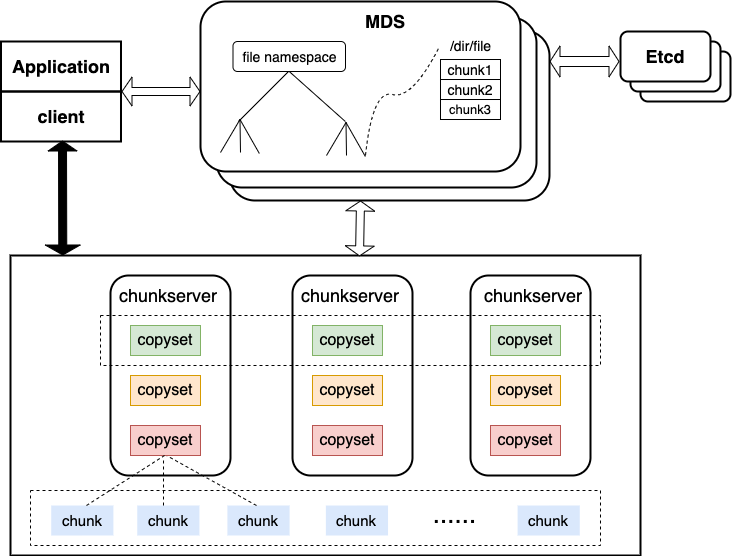

The diagram above was exported from draw.io. Its source (the exported page's mxGraphModel, read from the mxfile embedded in the PNG):
<mxGraphModel dx="2253" dy="794" grid="1" gridSize="10" guides="1" tooltips="1" connect="1" arrows="1" fold="1" page="1" pageScale="1" pageWidth="827" pageHeight="1169" background="#ffffff" math="0" shadow="0">
  <root>
    <mxCell id="0" />
    <mxCell id="1" parent="0" />
    <mxCell id="2" value="&lt;font style=&quot;font-size: 18px&quot;&gt;client&lt;/font&gt;" style="rounded=0;whiteSpace=wrap;html=1;strokeWidth=2;fillColor=none;strokeColor=#000000;fontStyle=1" vertex="1" parent="1">
      <mxGeometry x="-69.5" y="150" width="120" height="50" as="geometry" />
    </mxCell>
    <mxCell id="3" value="&lt;font style=&quot;font-size: 18px&quot;&gt;Application&lt;/font&gt;" style="rounded=0;whiteSpace=wrap;html=1;strokeWidth=2;fillColor=none;strokeColor=#000000;fontStyle=1" vertex="1" parent="1">
      <mxGeometry x="-69.5" y="100" width="120" height="50" as="geometry" />
    </mxCell>
    <mxCell id="4" value="" style="group;strokeWidth=2;fontSize=11;" vertex="1" connectable="0" parent="1">
      <mxGeometry x="130" y="60" width="349" height="199" as="geometry" />
    </mxCell>
    <mxCell id="5" value="" style="rounded=1;whiteSpace=wrap;html=1;fillColor=#ffffff;strokeWidth=2;" vertex="1" parent="4">
      <mxGeometry x="29" y="29" width="320" height="170" as="geometry" />
    </mxCell>
    <mxCell id="6" value="" style="rounded=1;whiteSpace=wrap;html=1;fillColor=#ffffff;strokeWidth=2;" vertex="1" parent="4">
      <mxGeometry x="16" y="16" width="320" height="170" as="geometry" />
    </mxCell>
    <mxCell id="7" value="" style="rounded=1;whiteSpace=wrap;html=1;fillColor=#ffffff;strokeWidth=2;" vertex="1" parent="4">
      <mxGeometry width="320" height="170" as="geometry" />
    </mxCell>
    <mxCell id="8" value="&lt;font style=&quot;font-size: 18px&quot;&gt;MDS&lt;/font&gt;" style="text;html=1;strokeColor=none;fillColor=none;align=center;verticalAlign=middle;whiteSpace=wrap;rounded=0;fontStyle=1;fontSize=21;" vertex="1" parent="4">
      <mxGeometry x="165" y="10" width="40" height="20" as="geometry" />
    </mxCell>
    <mxCell id="9" value="file namespace" style="rounded=1;whiteSpace=wrap;html=1;fillColor=none;fontSize=14;" vertex="1" parent="4">
      <mxGeometry x="32.5" y="40" width="112.5" height="30" as="geometry" />
    </mxCell>
    <mxCell id="10" value="" style="endArrow=none;html=1;fontSize=21;" edge="1" parent="4">
      <mxGeometry width="50" height="50" relative="1" as="geometry">
        <mxPoint x="38" y="120" as="sourcePoint" />
        <mxPoint x="88" y="70" as="targetPoint" />
      </mxGeometry>
    </mxCell>
    <mxCell id="11" value="" style="endArrow=none;html=1;fontSize=21;" edge="1" parent="4" source="9">
      <mxGeometry width="50" height="50" relative="1" as="geometry">
        <mxPoint x="48" y="130" as="sourcePoint" />
        <mxPoint x="90" y="70" as="targetPoint" />
      </mxGeometry>
    </mxCell>
    <mxCell id="12" value="" style="endArrow=none;html=1;fontSize=21;entryX=0.5;entryY=1;entryDx=0;entryDy=0;exitX=0.378;exitY=0.706;exitDx=0;exitDy=0;exitPerimeter=0;" edge="1" parent="4">
      <mxGeometry width="50" height="50" relative="1" as="geometry">
        <mxPoint x="144.86000000000013" y="120.01999999999998" as="sourcePoint" />
        <mxPoint x="88.75" y="70" as="targetPoint" />
      </mxGeometry>
    </mxCell>
    <mxCell id="13" value="" style="endArrow=none;html=1;fontSize=21;" edge="1" parent="4">
      <mxGeometry width="50" height="50" relative="1" as="geometry">
        <mxPoint x="40" y="151" as="sourcePoint" />
        <mxPoint x="39.5" y="118" as="targetPoint" />
      </mxGeometry>
    </mxCell>
    <mxCell id="14" value="" style="endArrow=none;html=1;fontSize=21;exitX=0.159;exitY=0.888;exitDx=0;exitDy=0;exitPerimeter=0;" edge="1" parent="4">
      <mxGeometry width="50" height="50" relative="1" as="geometry">
        <mxPoint x="58.82999999999993" y="151.96000000000004" as="sourcePoint" />
        <mxPoint x="39.5" y="118" as="targetPoint" />
      </mxGeometry>
    </mxCell>
    <mxCell id="15" value="" style="endArrow=none;html=1;fontSize=21;" edge="1" parent="4">
      <mxGeometry width="50" height="50" relative="1" as="geometry">
        <mxPoint x="20" y="151" as="sourcePoint" />
        <mxPoint x="39.5" y="118" as="targetPoint" />
      </mxGeometry>
    </mxCell>
    <mxCell id="16" value="" style="endArrow=none;html=1;fontSize=21;" edge="1" parent="4">
      <mxGeometry width="50" height="50" relative="1" as="geometry">
        <mxPoint x="146" y="154" as="sourcePoint" />
        <mxPoint x="145.5" y="121" as="targetPoint" />
      </mxGeometry>
    </mxCell>
    <mxCell id="17" value="" style="endArrow=none;html=1;fontSize=21;exitX=0.159;exitY=0.888;exitDx=0;exitDy=0;exitPerimeter=0;" edge="1" parent="4">
      <mxGeometry width="50" height="50" relative="1" as="geometry">
        <mxPoint x="164.82999999999993" y="154.96000000000004" as="sourcePoint" />
        <mxPoint x="145.5" y="121" as="targetPoint" />
      </mxGeometry>
    </mxCell>
    <mxCell id="18" value="" style="endArrow=none;html=1;fontSize=21;" edge="1" parent="4">
      <mxGeometry width="50" height="50" relative="1" as="geometry">
        <mxPoint x="126" y="154" as="sourcePoint" />
        <mxPoint x="145.5" y="121" as="targetPoint" />
      </mxGeometry>
    </mxCell>
    <mxCell id="19" value="chunk1" style="rounded=0;whiteSpace=wrap;html=1;strokeWidth=1;fillColor=none;fontSize=14;" vertex="1" parent="4">
      <mxGeometry x="240" y="58" width="60" height="20" as="geometry" />
    </mxCell>
    <mxCell id="20" value="chunk2" style="rounded=0;whiteSpace=wrap;html=1;strokeWidth=1;fillColor=none;fontSize=14;" vertex="1" parent="4">
      <mxGeometry x="240" y="78" width="60" height="20" as="geometry" />
    </mxCell>
    <mxCell id="21" value="chunk3" style="rounded=0;whiteSpace=wrap;html=1;strokeWidth=1;fillColor=none;fontSize=13;" vertex="1" parent="4">
      <mxGeometry x="240" y="98" width="60" height="20" as="geometry" />
    </mxCell>
    <mxCell id="22" value="/dir/file" style="text;html=1;align=center;verticalAlign=middle;resizable=0;points=[];autosize=1;fontSize=14;" vertex="1" parent="4">
      <mxGeometry x="240" y="34" width="60" height="20" as="geometry" />
    </mxCell>
    <mxCell id="23" value="" style="curved=1;endArrow=none;html=1;fontSize=14;entryX=-0.05;entryY=0.65;entryDx=0;entryDy=0;entryPerimeter=0;dashed=1;endFill=0;" edge="1" parent="4">
      <mxGeometry width="50" height="50" relative="1" as="geometry">
        <mxPoint x="165" y="154" as="sourcePoint" />
        <mxPoint x="239" y="45" as="targetPoint" />
        <Array as="points">
          <mxPoint x="172" y="88" />
          <mxPoint x="212" y="98" />
        </Array>
      </mxGeometry>
    </mxCell>
    <mxCell id="24" value="" style="group;strokeWidth=2;" vertex="1" connectable="0" parent="1">
      <mxGeometry x="550" y="90" width="110" height="70" as="geometry" />
    </mxCell>
    <mxCell id="25" value="" style="rounded=1;whiteSpace=wrap;html=1;fillColor=#ffffff;fontSize=21;strokeWidth=2;" vertex="1" parent="24">
      <mxGeometry x="20" y="20" width="90" height="50" as="geometry" />
    </mxCell>
    <mxCell id="26" value="" style="rounded=1;whiteSpace=wrap;html=1;fillColor=#ffffff;fontSize=21;strokeWidth=2;" vertex="1" parent="24">
      <mxGeometry x="10" y="10" width="90" height="50" as="geometry" />
    </mxCell>
    <mxCell id="27" value="&lt;b&gt;&lt;font style=&quot;font-size: 18px&quot;&gt;Etcd&lt;/font&gt;&lt;/b&gt;" style="rounded=1;whiteSpace=wrap;html=1;fillColor=#ffffff;fontSize=21;strokeWidth=2;" vertex="1" parent="24">
      <mxGeometry width="90" height="50" as="geometry" />
    </mxCell>
    <mxCell id="28" value="" style="group" vertex="1" connectable="0" parent="1">
      <mxGeometry x="-40" y="334" width="594" height="270" as="geometry" />
    </mxCell>
    <mxCell id="29" value="" style="group" vertex="1" connectable="0" parent="28">
      <mxGeometry y="215" width="570" height="55" as="geometry" />
    </mxCell>
    <mxCell id="30" value="" style="rounded=0;whiteSpace=wrap;html=1;strokeColor=#000000;strokeWidth=1;fillColor=none;fontSize=15;dashed=1;" vertex="1" parent="29">
      <mxGeometry width="570" height="55" as="geometry" />
    </mxCell>
    <mxCell id="31" value="chunk" style="shape=ext;double=1;rounded=0;whiteSpace=wrap;html=1;strokeWidth=2;fontSize=15;fillColor=#dae8fc;strokeColor=none;" vertex="1" parent="29">
      <mxGeometry x="20.727272727272727" y="15" width="62.18181818181818" height="30" as="geometry" />
    </mxCell>
    <mxCell id="32" value="chunk" style="shape=ext;double=1;rounded=0;whiteSpace=wrap;html=1;strokeWidth=2;fontSize=15;fillColor=#dae8fc;strokeColor=none;" vertex="1" parent="29">
      <mxGeometry x="106.74545454545455" y="15" width="62.18181818181818" height="30" as="geometry" />
    </mxCell>
    <mxCell id="33" value="chunk" style="shape=ext;double=1;rounded=0;whiteSpace=wrap;html=1;strokeWidth=2;fontSize=15;fillColor=#dae8fc;strokeColor=none;" vertex="1" parent="29">
      <mxGeometry x="196.9090909090909" y="15" width="62.18181818181818" height="30" as="geometry" />
    </mxCell>
    <mxCell id="34" value="chunk" style="shape=ext;double=1;rounded=0;whiteSpace=wrap;html=1;strokeWidth=2;fontSize=15;fillColor=#dae8fc;strokeColor=none;" vertex="1" parent="29">
      <mxGeometry x="295.3636363636364" y="15" width="62.18181818181818" height="30" as="geometry" />
    </mxCell>
    <mxCell id="35" value="......" style="text;html=1;strokeColor=none;fillColor=none;align=center;verticalAlign=middle;whiteSpace=wrap;rounded=0;dashed=1;fontSize=26;" vertex="1" parent="29">
      <mxGeometry x="404.1818181818182" y="14" width="41.45454545454545" height="20" as="geometry" />
    </mxCell>
    <mxCell id="36" value="chunk" style="shape=ext;double=1;rounded=0;whiteSpace=wrap;html=1;strokeWidth=2;fontSize=15;fillColor=#dae8fc;strokeColor=none;" vertex="1" parent="29">
      <mxGeometry x="487.0909090909091" y="15" width="62.18181818181818" height="30" as="geometry" />
    </mxCell>
    <mxCell id="37" value="" style="group" vertex="1" connectable="0" parent="28">
      <mxGeometry x="80" width="146" height="230" as="geometry" />
    </mxCell>
    <mxCell id="38" value="" style="endArrow=none;html=1;fontSize=21;entryX=0.386;entryY=1.133;entryDx=0;entryDy=0;entryPerimeter=0;dashed=1;" edge="1" parent="37">
      <mxGeometry width="50" height="50" relative="1" as="geometry">
        <mxPoint x="53" y="230" as="sourcePoint" />
        <mxPoint x="53.01999999999998" y="183.99" as="targetPoint" />
      </mxGeometry>
    </mxCell>
    <mxCell id="39" value="" style="endArrow=none;html=1;fontSize=21;dashed=1;exitX=0.5;exitY=0;exitDx=0;exitDy=0;" edge="1" parent="37">
      <mxGeometry width="50" height="50" relative="1" as="geometry">
        <mxPoint x="146" y="230" as="sourcePoint" />
        <mxPoint x="56" y="180" as="targetPoint" />
      </mxGeometry>
    </mxCell>
    <mxCell id="40" value="" style="group" vertex="1" connectable="0" parent="37">
      <mxGeometry width="120" height="230" as="geometry" />
    </mxCell>
    <mxCell id="41" value="" style="group" vertex="1" connectable="0" parent="40">
      <mxGeometry width="120" height="230" as="geometry" />
    </mxCell>
    <mxCell id="42" value="&lt;font style=&quot;font-size: 18px&quot;&gt;chunkserver&lt;/font&gt;" style="text;html=1;strokeColor=none;fillColor=none;align=center;verticalAlign=middle;whiteSpace=wrap;rounded=0;fontSize=17;" vertex="1" parent="41">
      <mxGeometry x="38" y="10" width="40" height="20" as="geometry" />
    </mxCell>
    <mxCell id="43" style="edgeStyle=none;orthogonalLoop=1;jettySize=auto;html=1;exitX=0.25;exitY=1;exitDx=0;exitDy=0;" edge="1" parent="41" source="42" target="42">
      <mxGeometry relative="1" as="geometry" />
    </mxCell>
    <mxCell id="44" value="&lt;font color=&quot;#000000&quot;&gt;copyset&lt;/font&gt;" style="rounded=0;whiteSpace=wrap;html=1;strokeColor=#82b366;strokeWidth=1;fillColor=#d5e8d4;fontSize=16;" vertex="1" parent="41">
      <mxGeometry x="20" y="50" width="70" height="30" as="geometry" />
    </mxCell>
    <mxCell id="45" value="&lt;font color=&quot;#000000&quot;&gt;copyset&lt;/font&gt;" style="rounded=0;whiteSpace=wrap;html=1;strokeColor=#d79b00;strokeWidth=1;fillColor=#ffe6cc;fontSize=16;" vertex="1" parent="41">
      <mxGeometry x="20" y="100" width="70" height="30" as="geometry" />
    </mxCell>
    <mxCell id="46" value="&lt;font color=&quot;#000000&quot;&gt;copyset&lt;/font&gt;" style="rounded=0;whiteSpace=wrap;html=1;strokeColor=#b85450;strokeWidth=1;fillColor=#f8cecc;fontSize=16;" vertex="1" parent="41">
      <mxGeometry x="20" y="150" width="70" height="30" as="geometry" />
    </mxCell>
    <mxCell id="47" value="" style="group" vertex="1" connectable="0" parent="41">
      <mxGeometry x="-24" width="144" height="230" as="geometry" />
    </mxCell>
    <mxCell id="48" value="" style="endArrow=none;html=1;fontSize=21;dashed=1;exitX=0.5;exitY=0;exitDx=0;exitDy=0;" edge="1" parent="47">
      <mxGeometry width="50" height="50" relative="1" as="geometry">
        <mxPoint y="230" as="sourcePoint" />
        <mxPoint x="78" y="180" as="targetPoint" />
      </mxGeometry>
    </mxCell>
    <mxCell id="49" value="" style="rounded=1;whiteSpace=wrap;html=1;strokeColor=#000000;strokeWidth=2;fillColor=none;fontSize=21;" vertex="1" parent="41">
      <mxGeometry width="120" height="200" as="geometry" />
    </mxCell>
    <mxCell id="50" value="" style="group" vertex="1" connectable="0" parent="28">
      <mxGeometry x="262" width="120" height="200" as="geometry" />
    </mxCell>
    <mxCell id="51" value="" style="rounded=1;whiteSpace=wrap;html=1;strokeColor=#000000;strokeWidth=2;fillColor=none;fontSize=21;" vertex="1" parent="50">
      <mxGeometry width="120" height="200" as="geometry" />
    </mxCell>
    <mxCell id="52" value="&lt;font style=&quot;font-size: 18px&quot;&gt;chunkserver&lt;/font&gt;" style="text;html=1;strokeColor=none;fillColor=none;align=center;verticalAlign=middle;whiteSpace=wrap;rounded=0;fontSize=17;" vertex="1" parent="50">
      <mxGeometry x="38" y="10" width="40" height="20" as="geometry" />
    </mxCell>
    <mxCell id="53" style="edgeStyle=none;orthogonalLoop=1;jettySize=auto;html=1;exitX=0.25;exitY=1;exitDx=0;exitDy=0;" edge="1" parent="50" source="52" target="52">
      <mxGeometry relative="1" as="geometry" />
    </mxCell>
    <mxCell id="54" value="&lt;font color=&quot;#000000&quot;&gt;copyset&lt;/font&gt;" style="rounded=0;whiteSpace=wrap;html=1;strokeColor=#82b366;strokeWidth=1;fillColor=#d5e8d4;fontSize=16;" vertex="1" parent="50">
      <mxGeometry x="20" y="50" width="70" height="30" as="geometry" />
    </mxCell>
    <mxCell id="55" value="&lt;font color=&quot;#000000&quot;&gt;copyset&lt;/font&gt;" style="rounded=0;whiteSpace=wrap;html=1;strokeColor=#d79b00;strokeWidth=1;fillColor=#ffe6cc;fontSize=16;" vertex="1" parent="50">
      <mxGeometry x="20" y="100" width="70" height="30" as="geometry" />
    </mxCell>
    <mxCell id="56" value="&lt;font color=&quot;#000000&quot;&gt;copyset&lt;/font&gt;" style="rounded=0;whiteSpace=wrap;html=1;strokeColor=#b85450;strokeWidth=1;fillColor=#f8cecc;fontSize=16;" vertex="1" parent="50">
      <mxGeometry x="20" y="150" width="70" height="30" as="geometry" />
    </mxCell>
    <mxCell id="57" style="edgeStyle=none;orthogonalLoop=1;jettySize=auto;html=1;exitX=0.5;exitY=0;exitDx=0;exitDy=0;fontSize=17;" edge="1" parent="50" source="54" target="54">
      <mxGeometry relative="1" as="geometry" />
    </mxCell>
    <mxCell id="58" value="" style="group" vertex="1" connectable="0" parent="28">
      <mxGeometry x="440" width="120" height="200" as="geometry" />
    </mxCell>
    <mxCell id="59" value="" style="rounded=1;whiteSpace=wrap;html=1;strokeColor=#000000;strokeWidth=2;fillColor=none;fontSize=21;" vertex="1" parent="58">
      <mxGeometry width="120" height="200" as="geometry" />
    </mxCell>
    <mxCell id="60" value="&lt;font style=&quot;font-size: 18px&quot;&gt;chunkserver&lt;/font&gt;" style="text;html=1;strokeColor=none;fillColor=none;align=center;verticalAlign=middle;whiteSpace=wrap;rounded=0;fontSize=17;" vertex="1" parent="58">
      <mxGeometry x="43" y="10" width="40" height="20" as="geometry" />
    </mxCell>
    <mxCell id="61" style="edgeStyle=none;orthogonalLoop=1;jettySize=auto;html=1;exitX=0.25;exitY=1;exitDx=0;exitDy=0;" edge="1" parent="58" source="60" target="60">
      <mxGeometry relative="1" as="geometry" />
    </mxCell>
    <mxCell id="62" value="&lt;font color=&quot;#000000&quot;&gt;copyset&lt;/font&gt;" style="rounded=0;whiteSpace=wrap;html=1;strokeColor=#82b366;strokeWidth=1;fillColor=#d5e8d4;fontSize=16;" vertex="1" parent="58">
      <mxGeometry x="20" y="50" width="70" height="30" as="geometry" />
    </mxCell>
    <mxCell id="63" value="&lt;font color=&quot;#000000&quot;&gt;copyset&lt;/font&gt;" style="rounded=0;whiteSpace=wrap;html=1;strokeColor=#d79b00;strokeWidth=1;fillColor=#ffe6cc;fontSize=16;" vertex="1" parent="58">
      <mxGeometry x="20" y="100" width="70" height="30" as="geometry" />
    </mxCell>
    <mxCell id="64" value="&lt;font color=&quot;#000000&quot;&gt;copyset&lt;/font&gt;" style="rounded=0;whiteSpace=wrap;html=1;strokeColor=#b85450;strokeWidth=1;fillColor=#f8cecc;fontSize=16;" vertex="1" parent="58">
      <mxGeometry x="20" y="150" width="70" height="30" as="geometry" />
    </mxCell>
    <mxCell id="65" value="" style="rounded=0;whiteSpace=wrap;html=1;strokeColor=#000000;strokeWidth=1;fillColor=none;fontSize=15;dashed=1;" vertex="1" parent="28">
      <mxGeometry x="70" y="40" width="500" height="50" as="geometry" />
    </mxCell>
    <mxCell id="66" value="" style="rounded=0;whiteSpace=wrap;html=1;strokeColor=#000000;strokeWidth=2;fillColor=none;fontSize=11;" vertex="1" parent="1">
      <mxGeometry x="-60" y="314" width="630" height="300" as="geometry" />
    </mxCell>
    <mxCell id="67" value="" style="shape=flexArrow;endArrow=classic;startArrow=classic;html=1;fontSize=6;endSize=3;targetPerimeterSpacing=10;startSize=3;width=8;" edge="1" parent="1">
      <mxGeometry width="50" height="50" relative="1" as="geometry">
        <mxPoint x="51" y="150" as="sourcePoint" />
        <mxPoint x="130" y="150" as="targetPoint" />
      </mxGeometry>
    </mxCell>
    <mxCell id="68" value="" style="shape=flexArrow;endArrow=classic;startArrow=classic;html=1;fontSize=6;endSize=3;targetPerimeterSpacing=10;startSize=3;exitX=0.554;exitY=0.003;exitDx=0;exitDy=0;exitPerimeter=0;width=8;fillColor=#ffffff;" edge="1" source="66" parent="1">
      <mxGeometry width="50" height="50" relative="1" as="geometry">
        <mxPoint x="260" y="329" as="sourcePoint" />
        <mxPoint x="290" y="259" as="targetPoint" />
      </mxGeometry>
    </mxCell>
    <mxCell id="69" value="" style="shape=flexArrow;endArrow=classic;startArrow=classic;html=1;fontSize=6;endSize=3;targetPerimeterSpacing=10;startSize=3;exitX=0.083;exitY=0;exitDx=0;exitDy=0;exitPerimeter=0;width=8;startWidth=26;arcSize=10;strokeColor=#000000;fillColor=#000000;" edge="1" source="66" parent="1">
      <mxGeometry width="50" height="50" relative="1" as="geometry">
        <mxPoint x="-10.490000000000009" y="255.9000000000001" as="sourcePoint" />
        <mxPoint x="-8" y="199" as="targetPoint" />
      </mxGeometry>
    </mxCell>
    <mxCell id="70" value="" style="shape=flexArrow;endArrow=classic;startArrow=classic;html=1;fontSize=6;endSize=3;targetPerimeterSpacing=10;startSize=3;width=10;" edge="1" parent="1">
      <mxGeometry width="50" height="50" relative="1" as="geometry">
        <mxPoint x="479" y="120" as="sourcePoint" />
        <mxPoint x="549" y="120" as="targetPoint" />
      </mxGeometry>
    </mxCell>
  </root>
</mxGraphModel>